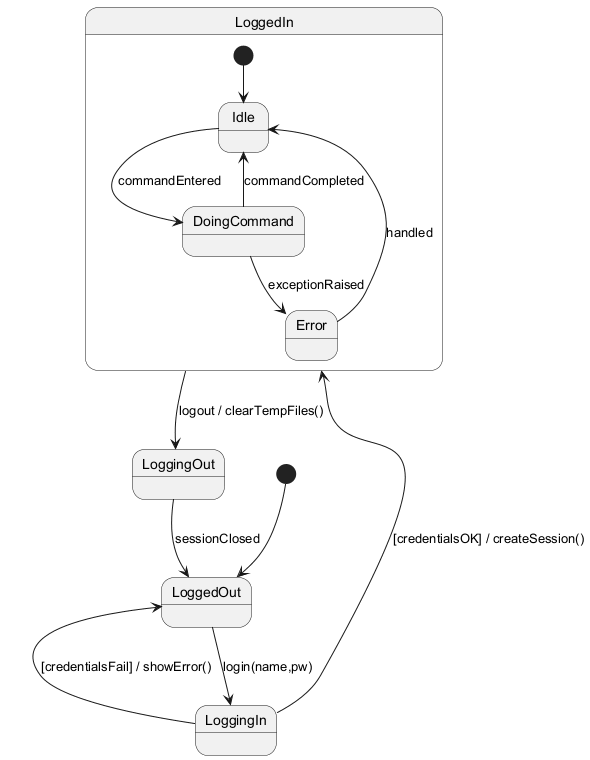

The diagram above was rendered by PlantUML. Its source (embedded in the PNG):
@startuml
skinparam shadowing false

[*] --> LoggedOut

LoggedOut --> LoggingIn : login(name,pw)
LoggingIn --> LoggedIn : [credentialsOK] / createSession()
LoggingIn --> LoggedOut : [credentialsFail] / showError()

state LoggedIn {
  [*] --> Idle
  Idle --> DoingCommand : commandEntered
  DoingCommand --> Idle : commandCompleted
  DoingCommand --> Error : exceptionRaised
  Error --> Idle : handled
}

LoggedIn --> LoggingOut : logout / clearTempFiles()
LoggingOut --> LoggedOut : sessionClosed

@enduml